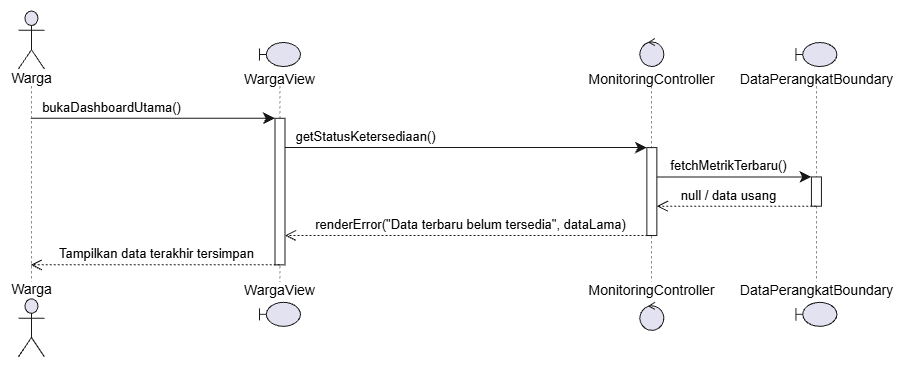

The diagram above was exported from draw.io. Its source (the exported page's mxGraphModel, read from the mxfile embedded in the PNG):
<mxGraphModel dx="1493" dy="814" grid="1" gridSize="10" guides="1" tooltips="1" connect="1" arrows="1" fold="1" page="1" pageScale="1" pageWidth="827" pageHeight="1169" math="0" shadow="0">
  <root>
    <mxCell id="0" />
    <mxCell id="1" parent="0" />
    <UserObject label="" plantUmlData="{&#10;  &quot;data&quot;: &quot;@startuml\nmainframe sd Skenario Alternatif 1: Data Sensor Tidak Tersedia\nactor Warga as W\nboundary WargaView as WV\ncontrol MonitoringController as MC\nboundary DataPerangkatBoundary as DB\n\nW -&gt; WV: bukaDashboardUtama()\nactivate WV\nWV -&gt; MC: getStatusKetersediaan()\nactivate MC\nMC -&gt; DB: fetchMetrikTerbaru()\nactivate DB\nDB --&gt;&gt; MC: null / data usang\ndeactivate DB\nMC --&gt;&gt; WV: renderError(\&quot;Data terbaru belum tersedia\&quot;, dataLama)\ndeactivate MC\nWV --&gt;&gt; W: Tampilkan data terakhir tersimpan\ndeactivate WV\n@enduml&quot;,&#10;  &quot;config&quot;: null&#10;}" id="xeGMtLymQ7ne_rMR8k3K-88">
      <mxCell connectable="0" parent="1" style="group;transparentBounds=1;editIcon=1;lockedGroup=0;groupPadding=10;" vertex="1">
        <mxGeometry as="geometry" />
      </mxCell>
    </UserObject>
    <UserObject label="" plantUmlId="pl_3" plantUmlBaseStyle="shape=umlLifeline;perimeter=lifelinePerimeter;participant=headless;size=75.49;lifelineMirror=1;dashPattern=5 5;container=1;dropTarget=0;collapsible=0;recursiveResize=0;outlineConnect=0;portConstraint=eastwest;newEdgeStyle={&quot;edgeStyle&quot;:&quot;sequenceEdgeStyle&quot;,&quot;libavoidRouting&quot;:0,&quot;curved&quot;:0,&quot;rounded&quot;:0};fillColor=none;strokeColor=#181818;strokeWidth=0.5;" plantUmlBaseValue="" id="xeGMtLymQ7ne_rMR8k3K-89">
      <mxCell parent="xeGMtLymQ7ne_rMR8k3K-88" style="shape=umlLifeline;perimeter=lifelinePerimeter;participant=headless;size=75.49;lifelineMirror=1;dashPattern=5 5;container=1;dropTarget=0;collapsible=0;recursiveResize=0;outlineConnect=0;portConstraint=eastwest;newEdgeStyle={&quot;edgeStyle&quot;:&quot;sequenceEdgeStyle&quot;,&quot;libavoidRouting&quot;:0,&quot;curved&quot;:0,&quot;rounded&quot;:0};fillColor=none;strokeColor=#181818;strokeWidth=0.5;" vertex="1">
        <mxGeometry height="346.84000000000003" width="41.8974" x="30" y="30" as="geometry" />
      </mxCell>
    </UserObject>
    <UserObject label="Warga" plantUmlId="p_13" plantUmlBaseStyle="shape=umlActor;verticalLabelPosition=bottom;verticalAlign=top;spacingTop=-5;fillColor=#E2E2F0;strokeColor=#181818;fontColor=#000000;fontSize=14;html=1;part=1;" plantUmlBaseValue="Warga" id="xeGMtLymQ7ne_rMR8k3K-90">
      <mxCell parent="xeGMtLymQ7ne_rMR8k3K-89" style="shape=umlActor;verticalLabelPosition=bottom;verticalAlign=top;spacingTop=-5;fillColor=#E2E2F0;strokeColor=#181818;fontColor=#000000;fontSize=14;html=1;part=1;" vertex="1">
        <mxGeometry height="58" width="26" x="7.948699999999999" y="0.5" as="geometry" />
      </mxCell>
    </UserObject>
    <UserObject label="Warga" plantUmlId="pf_14" plantUmlBaseStyle="shape=umlActor;verticalLabelPosition=top;verticalAlign=bottom;spacingBottom=-2.5;fillColor=#E2E2F0;strokeColor=#181818;fontColor=#000000;fontSize=14;html=1;part=1;" plantUmlBaseValue="Warga" id="xeGMtLymQ7ne_rMR8k3K-91">
      <mxCell parent="xeGMtLymQ7ne_rMR8k3K-89" style="shape=umlActor;verticalLabelPosition=top;verticalAlign=bottom;spacingBottom=-2.5;fillColor=#E2E2F0;strokeColor=#181818;fontColor=#000000;fontSize=14;html=1;part=1;" vertex="1">
        <mxGeometry height="58" width="26" x="7.948699999999999" y="288.34000000000003" as="geometry" />
      </mxCell>
    </UserObject>
    <UserObject label="" plantUmlId="pl_4" plantUmlBaseStyle="shape=umlLifeline;perimeter=lifelinePerimeter;participant=headless;size=43.49;lifelineMirror=1;dashPattern=5 5;container=1;dropTarget=0;collapsible=0;recursiveResize=0;outlineConnect=0;portConstraint=eastwest;newEdgeStyle={&quot;edgeStyle&quot;:&quot;sequenceEdgeStyle&quot;,&quot;libavoidRouting&quot;:0,&quot;curved&quot;:0,&quot;rounded&quot;:0};fillColor=none;strokeColor=#181818;strokeWidth=0.5;" plantUmlBaseValue="" id="xeGMtLymQ7ne_rMR8k3K-92">
      <mxCell parent="xeGMtLymQ7ne_rMR8k3K-88" style="shape=umlLifeline;perimeter=lifelinePerimeter;participant=headless;size=43.49;lifelineMirror=1;dashPattern=5 5;container=1;dropTarget=0;collapsible=0;recursiveResize=0;outlineConnect=0;portConstraint=eastwest;newEdgeStyle={&quot;edgeStyle&quot;:&quot;sequenceEdgeStyle&quot;,&quot;libavoidRouting&quot;:0,&quot;curved&quot;:0,&quot;rounded&quot;:0};fillColor=none;strokeColor=#181818;strokeWidth=0.5;" vertex="1">
        <mxGeometry height="282.84000000000003" width="73.6845" x="262.6495428571428" y="61.99999999999999" as="geometry" />
      </mxCell>
    </UserObject>
    <UserObject label="" plantUmlId="act_0" plantUmlBaseStyle="rounded=0;fillColor=#FFFFFF;strokeColor=#181818;strokeWidth=1;points=[];perimeter=orthogonalPerimeter;outlineConnect=0;portConstraint=eastwest;newEdgeStyle={&quot;edgeStyle&quot;:&quot;sequenceEdgeStyle&quot;,&quot;libavoidRouting&quot;:0,&quot;curved&quot;:0,&quot;rounded&quot;:0};part=1;" plantUmlBaseValue="" id="xeGMtLymQ7ne_rMR8k3K-93">
      <mxCell parent="xeGMtLymQ7ne_rMR8k3K-92" style="rounded=0;fillColor=#FFFFFF;strokeColor=#181818;strokeWidth=1;points=[];perimeter=orthogonalPerimeter;outlineConnect=0;portConstraint=eastwest;newEdgeStyle={&quot;edgeStyle&quot;:&quot;sequenceEdgeStyle&quot;,&quot;libavoidRouting&quot;:0,&quot;curved&quot;:0,&quot;rounded&quot;:0};part=1;" vertex="1">
        <mxGeometry height="146.55" width="10" x="31.842250000000007" y="75.80000000000001" as="geometry" />
      </mxCell>
    </UserObject>
    <UserObject label="WargaView" plantUmlId="p_15" plantUmlBaseStyle="shape=umlBoundary;verticalLabelPosition=bottom;verticalAlign=top;spacingTop=-2.5;fillColor=#E2E2F0;strokeColor=#181818;fontColor=#000000;fontSize=14;html=1;part=1;" plantUmlBaseValue="WargaView" id="xeGMtLymQ7ne_rMR8k3K-94">
      <mxCell parent="xeGMtLymQ7ne_rMR8k3K-92" style="shape=umlBoundary;verticalLabelPosition=bottom;verticalAlign=top;spacingTop=-2.5;fillColor=#E2E2F0;strokeColor=#181818;fontColor=#000000;fontSize=14;html=1;part=1;" vertex="1">
        <mxGeometry height="24" width="41" x="16.342250000000007" as="geometry" />
      </mxCell>
    </UserObject>
    <UserObject label="WargaView" plantUmlId="pf_16" plantUmlBaseStyle="shape=umlBoundary;verticalLabelPosition=top;verticalAlign=bottom;spacingBottom=1;fillColor=#E2E2F0;strokeColor=#181818;fontColor=#000000;fontSize=14;html=1;part=1;" plantUmlBaseValue="WargaView" id="xeGMtLymQ7ne_rMR8k3K-95">
      <mxCell parent="xeGMtLymQ7ne_rMR8k3K-92" style="shape=umlBoundary;verticalLabelPosition=top;verticalAlign=bottom;spacingBottom=1;fillColor=#E2E2F0;strokeColor=#181818;fontColor=#000000;fontSize=14;html=1;part=1;" vertex="1">
        <mxGeometry height="24" width="41" x="16.342250000000007" y="259.84000000000003" as="geometry" />
      </mxCell>
    </UserObject>
    <UserObject label="" plantUmlId="pl_5" plantUmlBaseStyle="shape=umlLifeline;perimeter=lifelinePerimeter;participant=headless;size=47.49;lifelineMirror=1;dashPattern=5 5;container=1;dropTarget=0;collapsible=0;recursiveResize=0;outlineConnect=0;portConstraint=eastwest;newEdgeStyle={&quot;edgeStyle&quot;:&quot;sequenceEdgeStyle&quot;,&quot;libavoidRouting&quot;:0,&quot;curved&quot;:0,&quot;rounded&quot;:0};fillColor=none;strokeColor=#181818;strokeWidth=0.5;" plantUmlBaseValue="" id="xeGMtLymQ7ne_rMR8k3K-96">
      <mxCell parent="xeGMtLymQ7ne_rMR8k3K-88" style="shape=umlLifeline;perimeter=lifelinePerimeter;participant=headless;size=47.49;lifelineMirror=1;dashPattern=5 5;container=1;dropTarget=0;collapsible=0;recursiveResize=0;outlineConnect=0;portConstraint=eastwest;newEdgeStyle={&quot;edgeStyle&quot;:&quot;sequenceEdgeStyle&quot;,&quot;libavoidRouting&quot;:0,&quot;curved&quot;:0,&quot;rounded&quot;:0};fillColor=none;strokeColor=#181818;strokeWidth=0.5;" vertex="1">
        <mxGeometry height="290.84000000000003" width="142.58399999999997" x="600.0565357142858" y="57.99999999999999" as="geometry" />
      </mxCell>
    </UserObject>
    <UserObject label="" plantUmlId="act_1" plantUmlBaseStyle="rounded=0;fillColor=#FFFFFF;strokeColor=#181818;strokeWidth=1;points=[];perimeter=orthogonalPerimeter;outlineConnect=0;portConstraint=eastwest;newEdgeStyle={&quot;edgeStyle&quot;:&quot;sequenceEdgeStyle&quot;,&quot;libavoidRouting&quot;:0,&quot;curved&quot;:0,&quot;rounded&quot;:0};part=1;" plantUmlBaseValue="" id="xeGMtLymQ7ne_rMR8k3K-97">
      <mxCell parent="xeGMtLymQ7ne_rMR8k3K-96" style="rounded=0;fillColor=#FFFFFF;strokeColor=#181818;strokeWidth=1;points=[];perimeter=orthogonalPerimeter;outlineConnect=0;portConstraint=eastwest;newEdgeStyle={&quot;edgeStyle&quot;:&quot;sequenceEdgeStyle&quot;,&quot;libavoidRouting&quot;:0,&quot;curved&quot;:0,&quot;rounded&quot;:0};part=1;" vertex="1">
        <mxGeometry height="87.92999999999998" width="10" x="66.29200000000003" y="109.11000000000001" as="geometry" />
      </mxCell>
    </UserObject>
    <UserObject label="MonitoringController" plantUmlId="p_17" plantUmlBaseStyle="ellipse;shape=umlControl;verticalLabelPosition=bottom;verticalAlign=top;spacingTop=-2.5;fillColor=#E2E2F0;strokeColor=#181818;fontColor=#000000;fontSize=14;html=1;part=1;" plantUmlBaseValue="MonitoringController" id="xeGMtLymQ7ne_rMR8k3K-98">
      <mxCell parent="xeGMtLymQ7ne_rMR8k3K-96" style="ellipse;shape=umlControl;verticalLabelPosition=bottom;verticalAlign=top;spacingTop=-2.5;fillColor=#E2E2F0;strokeColor=#181818;fontColor=#000000;fontSize=14;html=1;part=1;" vertex="1">
        <mxGeometry height="28" width="24" x="59.29200000000003" as="geometry" />
      </mxCell>
    </UserObject>
    <UserObject label="MonitoringController" plantUmlId="pf_18" plantUmlBaseStyle="ellipse;shape=umlControl;verticalLabelPosition=top;verticalAlign=bottom;spacingBottom=1;fillColor=#E2E2F0;strokeColor=#181818;fontColor=#000000;fontSize=14;html=1;part=1;" plantUmlBaseValue="MonitoringController" id="xeGMtLymQ7ne_rMR8k3K-99">
      <mxCell parent="xeGMtLymQ7ne_rMR8k3K-96" style="ellipse;shape=umlControl;verticalLabelPosition=top;verticalAlign=bottom;spacingBottom=1;fillColor=#E2E2F0;strokeColor=#181818;fontColor=#000000;fontSize=14;html=1;part=1;" vertex="1">
        <mxGeometry height="28" width="24" x="59.29200000000003" y="263.84000000000003" as="geometry" />
      </mxCell>
    </UserObject>
    <UserObject label="" plantUmlId="pl_6" plantUmlBaseStyle="shape=umlLifeline;perimeter=lifelinePerimeter;participant=headless;size=43.49;lifelineMirror=1;dashPattern=5 5;container=1;dropTarget=0;collapsible=0;recursiveResize=0;outlineConnect=0;portConstraint=eastwest;newEdgeStyle={&quot;edgeStyle&quot;:&quot;sequenceEdgeStyle&quot;,&quot;libavoidRouting&quot;:0,&quot;curved&quot;:0,&quot;rounded&quot;:0};fillColor=none;strokeColor=#181818;strokeWidth=0.5;" plantUmlBaseValue="" id="xeGMtLymQ7ne_rMR8k3K-100">
      <mxCell parent="xeGMtLymQ7ne_rMR8k3K-88" style="shape=umlLifeline;perimeter=lifelinePerimeter;participant=headless;size=43.49;lifelineMirror=1;dashPattern=5 5;container=1;dropTarget=0;collapsible=0;recursiveResize=0;outlineConnect=0;portConstraint=eastwest;newEdgeStyle={&quot;edgeStyle&quot;:&quot;sequenceEdgeStyle&quot;,&quot;libavoidRouting&quot;:0,&quot;curved&quot;:0,&quot;rounded&quot;:0};fillColor=none;strokeColor=#181818;strokeWidth=0.5;" vertex="1">
        <mxGeometry height="282.84000000000003" width="162.36679999999998" x="754.7396642857144" y="61.99999999999999" as="geometry" />
      </mxCell>
    </UserObject>
    <UserObject label="" plantUmlId="act_2" plantUmlBaseStyle="rounded=0;fillColor=#FFFFFF;strokeColor=#181818;strokeWidth=1;points=[];perimeter=orthogonalPerimeter;outlineConnect=0;portConstraint=eastwest;newEdgeStyle={&quot;edgeStyle&quot;:&quot;sequenceEdgeStyle&quot;,&quot;libavoidRouting&quot;:0,&quot;curved&quot;:0,&quot;rounded&quot;:0};part=1;" plantUmlBaseValue="" id="xeGMtLymQ7ne_rMR8k3K-101">
      <mxCell parent="xeGMtLymQ7ne_rMR8k3K-100" style="rounded=0;fillColor=#FFFFFF;strokeColor=#181818;strokeWidth=1;points=[];perimeter=orthogonalPerimeter;outlineConnect=0;portConstraint=eastwest;newEdgeStyle={&quot;edgeStyle&quot;:&quot;sequenceEdgeStyle&quot;,&quot;libavoidRouting&quot;:0,&quot;curved&quot;:0,&quot;rounded&quot;:0};part=1;" vertex="1">
        <mxGeometry height="29.310000000000002" width="10" x="76.1834" y="134.42" as="geometry" />
      </mxCell>
    </UserObject>
    <UserObject label="DataPerangkatBoundary" plantUmlId="p_19" plantUmlBaseStyle="shape=umlBoundary;verticalLabelPosition=bottom;verticalAlign=top;spacingTop=-2.5;fillColor=#E2E2F0;strokeColor=#181818;fontColor=#000000;fontSize=14;html=1;part=1;" plantUmlBaseValue="DataPerangkatBoundary" id="xeGMtLymQ7ne_rMR8k3K-102">
      <mxCell parent="xeGMtLymQ7ne_rMR8k3K-100" style="shape=umlBoundary;verticalLabelPosition=bottom;verticalAlign=top;spacingTop=-2.5;fillColor=#E2E2F0;strokeColor=#181818;fontColor=#000000;fontSize=14;html=1;part=1;" vertex="1">
        <mxGeometry height="24" width="41" x="60.683400000000006" as="geometry" />
      </mxCell>
    </UserObject>
    <UserObject label="DataPerangkatBoundary" plantUmlId="pf_20" plantUmlBaseStyle="shape=umlBoundary;verticalLabelPosition=top;verticalAlign=bottom;spacingBottom=1;fillColor=#E2E2F0;strokeColor=#181818;fontColor=#000000;fontSize=14;html=1;part=1;" plantUmlBaseValue="DataPerangkatBoundary" id="xeGMtLymQ7ne_rMR8k3K-103">
      <mxCell parent="xeGMtLymQ7ne_rMR8k3K-100" style="shape=umlBoundary;verticalLabelPosition=top;verticalAlign=bottom;spacingBottom=1;fillColor=#E2E2F0;strokeColor=#181818;fontColor=#000000;fontSize=14;html=1;part=1;" vertex="1">
        <mxGeometry height="24" width="41" x="60.683400000000006" y="259.84000000000003" as="geometry" />
      </mxCell>
    </UserObject>
    <UserObject label="bukaDashboardUtama()" plantUmlId="msg_7" plantUmlBaseStyle="endArrow=classic;endFill=1;endSize=9;html=1;edgeStyle=sequenceEdgeStyle;libavoidRouting=0;curved=0;rounded=0;strokeColor=#181818;strokeWidth=1;fontColor=#000000;fontSize=13;verticalAlign=bottom;labelBackgroundColor=none;sourcePerimeterSpacing=0;targetPerimeterSpacing=0;" plantUmlBaseValue="bukaDashboardUtama()" id="xeGMtLymQ7ne_rMR8k3K-104">
      <mxCell edge="1" parent="xeGMtLymQ7ne_rMR8k3K-88" source="xeGMtLymQ7ne_rMR8k3K-89" style="endArrow=classic;endFill=1;endSize=9;html=1;edgeStyle=sequenceEdgeStyle;libavoidRouting=0;curved=0;rounded=0;strokeColor=#181818;strokeWidth=1;fontColor=#000000;fontSize=13;verticalAlign=bottom;labelBackgroundColor=none;sourcePerimeterSpacing=0;targetPerimeterSpacing=0;" target="xeGMtLymQ7ne_rMR8k3K-93">
        <mxGeometry relative="1" x="-0.334" as="geometry">
          <Array as="points">
            <mxPoint x="173" y="137.8" />
          </Array>
          <mxPoint x="50.9487" y="137.8" as="sourcePoint" />
          <mxPoint x="294.49179285714285" y="137.8" as="targetPoint" />
        </mxGeometry>
      </mxCell>
    </UserObject>
    <UserObject label="getStatusKetersediaan()" plantUmlId="msg_8" plantUmlBaseStyle="endArrow=classic;endFill=1;endSize=9;html=1;edgeStyle=sequenceEdgeStyle;libavoidRouting=0;curved=0;rounded=0;strokeColor=#181818;strokeWidth=1;fontColor=#000000;fontSize=13;verticalAlign=bottom;labelBackgroundColor=none;sourcePerimeterSpacing=0;targetPerimeterSpacing=0;" plantUmlBaseValue="getStatusKetersediaan()" id="xeGMtLymQ7ne_rMR8k3K-105">
      <mxCell edge="1" parent="xeGMtLymQ7ne_rMR8k3K-88" source="xeGMtLymQ7ne_rMR8k3K-93" style="endArrow=classic;endFill=1;endSize=9;html=1;edgeStyle=sequenceEdgeStyle;libavoidRouting=0;curved=0;rounded=0;strokeColor=#181818;strokeWidth=1;fontColor=#000000;fontSize=13;verticalAlign=bottom;labelBackgroundColor=none;sourcePerimeterSpacing=0;targetPerimeterSpacing=0;" target="xeGMtLymQ7ne_rMR8k3K-97">
        <mxGeometry relative="1" x="-0.55" as="geometry">
          <Array as="points">
            <mxPoint x="485" y="167.11" />
          </Array>
          <mxPoint x="304.49179285714285" y="167.11" as="sourcePoint" />
          <mxPoint x="666.3485357142858" y="167.11" as="targetPoint" />
        </mxGeometry>
      </mxCell>
    </UserObject>
    <UserObject label="fetchMetrikTerbaru()" plantUmlId="msg_9" plantUmlBaseStyle="endArrow=classic;endFill=1;endSize=9;html=1;edgeStyle=sequenceEdgeStyle;libavoidRouting=0;curved=0;rounded=0;strokeColor=#181818;strokeWidth=1;fontColor=#000000;fontSize=13;verticalAlign=bottom;labelBackgroundColor=none;sourcePerimeterSpacing=0;targetPerimeterSpacing=0;" plantUmlBaseValue="fetchMetrikTerbaru()" id="xeGMtLymQ7ne_rMR8k3K-106">
      <mxCell edge="1" parent="xeGMtLymQ7ne_rMR8k3K-88" source="xeGMtLymQ7ne_rMR8k3K-97" style="endArrow=classic;endFill=1;endSize=9;html=1;edgeStyle=sequenceEdgeStyle;libavoidRouting=0;curved=0;rounded=0;strokeColor=#181818;strokeWidth=1;fontColor=#000000;fontSize=13;verticalAlign=bottom;labelBackgroundColor=none;sourcePerimeterSpacing=0;targetPerimeterSpacing=0;" target="xeGMtLymQ7ne_rMR8k3K-101">
        <mxGeometry relative="1" x="-0.071" as="geometry">
          <Array as="points">
            <mxPoint x="754" y="196.42" />
          </Array>
          <mxPoint x="676.3485357142858" y="196.42" as="sourcePoint" />
          <mxPoint x="830.9230642857144" y="196.42" as="targetPoint" />
        </mxGeometry>
      </mxCell>
    </UserObject>
    <UserObject label="null / data usang" plantUmlId="msg_10" plantUmlBaseStyle="endArrow=open;endFill=0;endSize=9;html=1;edgeStyle=sequenceEdgeStyle;libavoidRouting=0;curved=0;rounded=0;strokeColor=#181818;strokeWidth=1;fontColor=#000000;fontSize=13;verticalAlign=bottom;labelBackgroundColor=none;dashed=1;dashPattern=2 2;sourcePerimeterSpacing=0;targetPerimeterSpacing=0;" plantUmlBaseValue="null / data usang" id="xeGMtLymQ7ne_rMR8k3K-107">
      <mxCell edge="1" parent="xeGMtLymQ7ne_rMR8k3K-88" source="xeGMtLymQ7ne_rMR8k3K-100" style="endArrow=open;endFill=0;endSize=9;html=1;edgeStyle=sequenceEdgeStyle;libavoidRouting=0;curved=0;rounded=0;strokeColor=#181818;strokeWidth=1;fontColor=#000000;fontSize=13;verticalAlign=bottom;labelBackgroundColor=none;dashed=1;dashPattern=2 2;sourcePerimeterSpacing=0;targetPerimeterSpacing=0;" target="xeGMtLymQ7ne_rMR8k3K-97">
        <mxGeometry relative="1" x="0.109" as="geometry">
          <Array as="points">
            <mxPoint x="747" y="225.73" />
          </Array>
          <mxPoint x="835.9230642857144" y="225.73" as="sourcePoint" />
          <mxPoint x="676.3485357142858" y="225.73" as="targetPoint" />
        </mxGeometry>
      </mxCell>
    </UserObject>
    <UserObject label="renderError(&quot;Data terbaru belum tersedia&quot;, dataLama)" plantUmlId="msg_11" plantUmlBaseStyle="endArrow=open;endFill=0;endSize=9;html=1;edgeStyle=sequenceEdgeStyle;libavoidRouting=0;curved=0;rounded=0;strokeColor=#181818;strokeWidth=1;fontColor=#000000;fontSize=13;verticalAlign=bottom;labelBackgroundColor=none;dashed=1;dashPattern=2 2;sourcePerimeterSpacing=0;targetPerimeterSpacing=0;" plantUmlBaseValue="renderError(&quot;Data terbaru belum tersedia&quot;, dataLama)" id="xeGMtLymQ7ne_rMR8k3K-108">
      <mxCell edge="1" parent="xeGMtLymQ7ne_rMR8k3K-88" source="xeGMtLymQ7ne_rMR8k3K-96" style="endArrow=open;endFill=0;endSize=9;html=1;edgeStyle=sequenceEdgeStyle;libavoidRouting=0;curved=0;rounded=0;strokeColor=#181818;strokeWidth=1;fontColor=#000000;fontSize=13;verticalAlign=bottom;labelBackgroundColor=none;dashed=1;dashPattern=2 2;sourcePerimeterSpacing=0;targetPerimeterSpacing=0;" target="xeGMtLymQ7ne_rMR8k3K-93">
        <mxGeometry relative="1" x="-0.011" as="geometry">
          <Array as="points">
            <mxPoint x="488" y="255.04" />
          </Array>
          <mxPoint x="671.3485357142858" y="255.04" as="sourcePoint" />
          <mxPoint x="304.49179285714285" y="255.04" as="targetPoint" />
        </mxGeometry>
      </mxCell>
    </UserObject>
    <UserObject label="Tampilkan data terakhir tersimpan" plantUmlId="msg_12" plantUmlBaseStyle="endArrow=open;endFill=0;endSize=9;html=1;edgeStyle=sequenceEdgeStyle;libavoidRouting=0;curved=0;rounded=0;strokeColor=#181818;strokeWidth=1;fontColor=#000000;fontSize=13;verticalAlign=bottom;labelBackgroundColor=none;dashed=1;dashPattern=2 2;sourcePerimeterSpacing=0;targetPerimeterSpacing=0;" plantUmlBaseValue="Tampilkan data terakhir tersimpan" id="xeGMtLymQ7ne_rMR8k3K-109">
      <mxCell edge="1" parent="xeGMtLymQ7ne_rMR8k3K-88" source="xeGMtLymQ7ne_rMR8k3K-92" style="endArrow=open;endFill=0;endSize=9;html=1;edgeStyle=sequenceEdgeStyle;libavoidRouting=0;curved=0;rounded=0;strokeColor=#181818;strokeWidth=1;fontColor=#000000;fontSize=13;verticalAlign=bottom;labelBackgroundColor=none;dashed=1;dashPattern=2 2;sourcePerimeterSpacing=0;targetPerimeterSpacing=0;" target="xeGMtLymQ7ne_rMR8k3K-89">
        <mxGeometry relative="1" x="-0.016" as="geometry">
          <Array as="points">
            <mxPoint x="175" y="284.35" />
          </Array>
          <mxPoint x="299.49179285714285" y="284.35" as="sourcePoint" />
          <mxPoint x="50.9487" y="284.35" as="targetPoint" />
        </mxGeometry>
      </mxCell>
    </UserObject>
  </root>
</mxGraphModel>